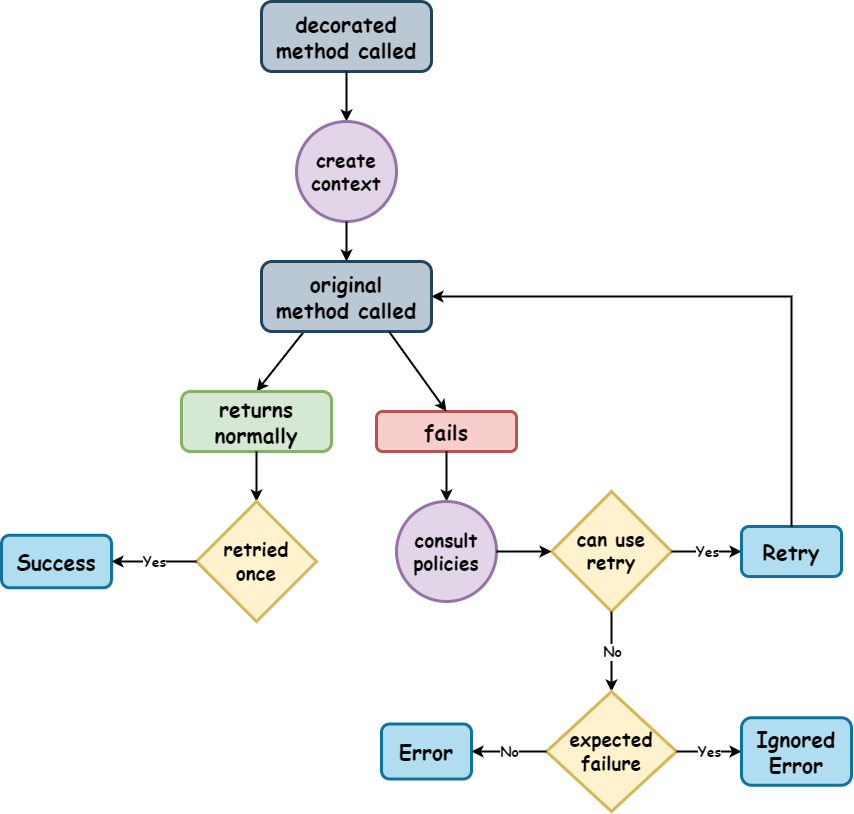

The diagram above was exported from draw.io. Its source (the exported page's mxGraphModel, read from the mxfile embedded in the PNG):
<mxGraphModel dx="1083" dy="1788" grid="1" gridSize="10" guides="1" tooltips="1" connect="1" arrows="1" fold="1" page="1" pageScale="1" pageWidth="827" pageHeight="1169" math="0" shadow="0">
  <root>
    <mxCell id="0" />
    <mxCell id="1" parent="0" />
    <mxCell id="XyNkdWa3BwNmTWUIgXpx-2" value="&lt;font face=&quot;Comic Sans MS&quot;&gt;&lt;span style=&quot;font-size: 21px;&quot;&gt;&lt;b&gt;Error&lt;/b&gt;&lt;/span&gt;&lt;/font&gt;" style="rounded=1;whiteSpace=wrap;html=1;fillColor=#b1ddf0;strokeColor=#10739e;strokeWidth=3;" vertex="1" parent="1">
      <mxGeometry x="430" y="172.5" width="90" height="55" as="geometry" />
    </mxCell>
    <mxCell id="XyNkdWa3BwNmTWUIgXpx-4" value="&lt;font face=&quot;Comic Sans MS&quot;&gt;&lt;span style=&quot;font-size: 21px;&quot;&gt;&lt;b&gt;decorated&lt;br&gt;method called&lt;/b&gt;&lt;/span&gt;&lt;/font&gt;" style="rounded=1;whiteSpace=wrap;html=1;fillColor=#bac8d3;strokeColor=#23445d;strokeWidth=3;" vertex="1" parent="1">
      <mxGeometry x="310" y="-550" width="170" height="70" as="geometry" />
    </mxCell>
    <mxCell id="XyNkdWa3BwNmTWUIgXpx-5" value="" style="endArrow=classic;html=1;rounded=0;entryX=0.5;entryY=0;entryDx=0;entryDy=0;strokeWidth=2;exitX=0.25;exitY=1;exitDx=0;exitDy=0;" edge="1" parent="1" source="XyNkdWa3BwNmTWUIgXpx-122" target="XyNkdWa3BwNmTWUIgXpx-6">
      <mxGeometry width="50" height="50" relative="1" as="geometry">
        <mxPoint x="80" y="-250" as="sourcePoint" />
        <mxPoint x="280" y="-120" as="targetPoint" />
      </mxGeometry>
    </mxCell>
    <mxCell id="XyNkdWa3BwNmTWUIgXpx-6" value="&lt;b style=&quot;font-family: &amp;quot;Comic Sans MS&amp;quot;; font-size: 21px;&quot;&gt;returns&lt;br&gt;normally&lt;/b&gt;" style="rounded=1;whiteSpace=wrap;html=1;fillColor=#d5e8d4;strokeColor=#82b366;strokeWidth=3;" vertex="1" parent="1">
      <mxGeometry x="230" y="-160" width="150" height="60" as="geometry" />
    </mxCell>
    <mxCell id="XyNkdWa3BwNmTWUIgXpx-7" value="&lt;b style=&quot;font-family: &amp;quot;Comic Sans MS&amp;quot;; font-size: 21px;&quot;&gt;fails&lt;/b&gt;" style="rounded=1;whiteSpace=wrap;html=1;fillColor=#f8cecc;strokeColor=#b85450;strokeWidth=3;" vertex="1" parent="1">
      <mxGeometry x="425" y="-140" width="140" height="40" as="geometry" />
    </mxCell>
    <mxCell id="XyNkdWa3BwNmTWUIgXpx-11" value="" style="endArrow=classic;html=1;rounded=0;exitX=0.5;exitY=1;exitDx=0;exitDy=0;strokeWidth=2;" edge="1" parent="1" source="XyNkdWa3BwNmTWUIgXpx-7" target="XyNkdWa3BwNmTWUIgXpx-15">
      <mxGeometry width="50" height="50" relative="1" as="geometry">
        <mxPoint x="455" y="-230" as="sourcePoint" />
        <mxPoint x="495" y="-50" as="targetPoint" />
      </mxGeometry>
    </mxCell>
    <mxCell id="XyNkdWa3BwNmTWUIgXpx-15" value="&lt;font face=&quot;Comic Sans MS&quot; style=&quot;font-size: 19px;&quot;&gt;&lt;b&gt;consult&lt;br&gt;policies&lt;/b&gt;&lt;/font&gt;" style="ellipse;whiteSpace=wrap;html=1;aspect=fixed;fillColor=#e1d5e7;strokeColor=#9673a6;strokeWidth=3;" vertex="1" parent="1">
      <mxGeometry x="445" y="-50" width="100" height="100" as="geometry" />
    </mxCell>
    <mxCell id="XyNkdWa3BwNmTWUIgXpx-32" value="" style="endArrow=classic;html=1;rounded=0;exitX=0.5;exitY=1;exitDx=0;exitDy=0;strokeWidth=2;entryX=0.5;entryY=0;entryDx=0;entryDy=0;" edge="1" parent="1" source="XyNkdWa3BwNmTWUIgXpx-6" target="XyNkdWa3BwNmTWUIgXpx-36">
      <mxGeometry width="50" height="50" relative="1" as="geometry">
        <mxPoint x="320" y="-40" as="sourcePoint" />
        <mxPoint x="305" y="-40" as="targetPoint" />
      </mxGeometry>
    </mxCell>
    <mxCell id="XyNkdWa3BwNmTWUIgXpx-36" value="&lt;div style=&quot;font-size: 19px;&quot;&gt;&lt;font style=&quot;font-size: 19px;&quot; face=&quot;Comic Sans MS&quot;&gt;&lt;b style=&quot;&quot;&gt;retried&lt;/b&gt;&lt;/font&gt;&lt;/div&gt;&lt;div style=&quot;font-size: 19px;&quot;&gt;&lt;font style=&quot;font-size: 19px;&quot; face=&quot;Comic Sans MS&quot;&gt;&lt;b style=&quot;&quot;&gt;once&lt;/b&gt;&lt;/font&gt;&lt;/div&gt;" style="rhombus;whiteSpace=wrap;html=1;fillColor=#fff2cc;strokeColor=#d6b656;strokeWidth=3;" vertex="1" parent="1">
      <mxGeometry x="245" y="-50" width="120" height="120" as="geometry" />
    </mxCell>
    <mxCell id="XyNkdWa3BwNmTWUIgXpx-39" value="&lt;font face=&quot;Comic Sans MS&quot;&gt;&lt;span style=&quot;font-size: 21px;&quot;&gt;&lt;b&gt;Success&lt;/b&gt;&lt;/span&gt;&lt;/font&gt;" style="rounded=1;whiteSpace=wrap;html=1;fillColor=#b1ddf0;strokeColor=#10739e;strokeWidth=3;" vertex="1" parent="1">
      <mxGeometry x="50" y="-16.25" width="110" height="52.5" as="geometry" />
    </mxCell>
    <mxCell id="XyNkdWa3BwNmTWUIgXpx-50" value="&lt;font style=&quot;font-size: 19px;&quot; face=&quot;Comic Sans MS&quot;&gt;&lt;b style=&quot;&quot;&gt;can use&lt;/b&gt;&lt;/font&gt;&lt;div style=&quot;font-size: 19px;&quot;&gt;&lt;font style=&quot;font-size: 19px;&quot; face=&quot;Comic Sans MS&quot;&gt;&lt;b style=&quot;&quot;&gt;retry&lt;/b&gt;&lt;/font&gt;&lt;/div&gt;" style="rhombus;whiteSpace=wrap;html=1;fillColor=#fff2cc;strokeColor=#d6b656;strokeWidth=3;" vertex="1" parent="1">
      <mxGeometry x="600" y="-60" width="120" height="120" as="geometry" />
    </mxCell>
    <mxCell id="XyNkdWa3BwNmTWUIgXpx-55" value="" style="endArrow=classic;html=1;rounded=0;exitX=1;exitY=0.5;exitDx=0;exitDy=0;entryX=0;entryY=0.5;entryDx=0;entryDy=0;strokeWidth=2;" edge="1" parent="1" source="XyNkdWa3BwNmTWUIgXpx-15" target="XyNkdWa3BwNmTWUIgXpx-50">
      <mxGeometry width="50" height="50" relative="1" as="geometry">
        <mxPoint x="505" y="110" as="sourcePoint" />
        <mxPoint x="505" y="180" as="targetPoint" />
      </mxGeometry>
    </mxCell>
    <mxCell id="XyNkdWa3BwNmTWUIgXpx-78" value="" style="endArrow=classic;html=1;rounded=0;exitX=0;exitY=0.5;exitDx=0;exitDy=0;strokeWidth=2;entryX=1;entryY=0.5;entryDx=0;entryDy=0;" edge="1" parent="1" source="XyNkdWa3BwNmTWUIgXpx-36" target="XyNkdWa3BwNmTWUIgXpx-39">
      <mxGeometry relative="1" as="geometry">
        <mxPoint x="200" y="70" as="sourcePoint" />
        <mxPoint x="130" y="135" as="targetPoint" />
      </mxGeometry>
    </mxCell>
    <mxCell id="XyNkdWa3BwNmTWUIgXpx-79" value="&lt;b&gt;Yes&lt;/b&gt;" style="edgeLabel;resizable=0;html=1;;align=center;verticalAlign=middle;fontFamily=Comic Sans MS;fontSize=14;" connectable="0" vertex="1" parent="XyNkdWa3BwNmTWUIgXpx-78">
      <mxGeometry relative="1" as="geometry" />
    </mxCell>
    <mxCell id="XyNkdWa3BwNmTWUIgXpx-80" value="" style="endArrow=classic;html=1;rounded=0;exitX=1;exitY=0.5;exitDx=0;exitDy=0;strokeWidth=2;entryX=0;entryY=0.5;entryDx=0;entryDy=0;" edge="1" parent="1" source="XyNkdWa3BwNmTWUIgXpx-50" target="XyNkdWa3BwNmTWUIgXpx-87">
      <mxGeometry relative="1" as="geometry">
        <mxPoint x="385" y="170" as="sourcePoint" />
        <mxPoint x="640" y="160" as="targetPoint" />
      </mxGeometry>
    </mxCell>
    <mxCell id="XyNkdWa3BwNmTWUIgXpx-81" value="&lt;b&gt;Yes&lt;/b&gt;" style="edgeLabel;resizable=0;html=1;;align=center;verticalAlign=middle;fontFamily=Comic Sans MS;fontSize=14;" connectable="0" vertex="1" parent="XyNkdWa3BwNmTWUIgXpx-80">
      <mxGeometry relative="1" as="geometry" />
    </mxCell>
    <mxCell id="XyNkdWa3BwNmTWUIgXpx-87" value="&lt;font face=&quot;Comic Sans MS&quot;&gt;&lt;span style=&quot;font-size: 21px;&quot;&gt;&lt;b&gt;Retry&lt;/b&gt;&lt;/span&gt;&lt;/font&gt;" style="rounded=1;whiteSpace=wrap;html=1;fillColor=#b1ddf0;strokeColor=#10739e;strokeWidth=3;" vertex="1" parent="1">
      <mxGeometry x="790" y="-25" width="100" height="50" as="geometry" />
    </mxCell>
    <mxCell id="XyNkdWa3BwNmTWUIgXpx-102" value="" style="endArrow=classic;html=1;rounded=0;exitX=0.5;exitY=1;exitDx=0;exitDy=0;strokeWidth=2;entryX=0.5;entryY=0;entryDx=0;entryDy=0;" edge="1" parent="1" source="XyNkdWa3BwNmTWUIgXpx-4" target="XyNkdWa3BwNmTWUIgXpx-105">
      <mxGeometry width="50" height="50" relative="1" as="geometry">
        <mxPoint x="390" y="-460" as="sourcePoint" />
        <mxPoint x="395" y="-460" as="targetPoint" />
      </mxGeometry>
    </mxCell>
    <mxCell id="XyNkdWa3BwNmTWUIgXpx-105" value="&lt;font face=&quot;Comic Sans MS&quot;&gt;&lt;span style=&quot;font-size: 19px;&quot;&gt;&lt;b&gt;create&lt;br&gt;context&lt;/b&gt;&lt;/span&gt;&lt;/font&gt;" style="ellipse;whiteSpace=wrap;html=1;aspect=fixed;fillColor=#e1d5e7;strokeColor=#9673a6;strokeWidth=3;" vertex="1" parent="1">
      <mxGeometry x="345" y="-430" width="100" height="100" as="geometry" />
    </mxCell>
    <mxCell id="XyNkdWa3BwNmTWUIgXpx-122" value="&lt;font face=&quot;Comic Sans MS&quot;&gt;&lt;span style=&quot;font-size: 21px;&quot;&gt;&lt;b&gt;original&lt;br&gt;method called&lt;/b&gt;&lt;/span&gt;&lt;/font&gt;" style="rounded=1;whiteSpace=wrap;html=1;fillColor=#bac8d3;strokeColor=#23445d;strokeWidth=3;" vertex="1" parent="1">
      <mxGeometry x="310" y="-290" width="170" height="70" as="geometry" />
    </mxCell>
    <mxCell id="XyNkdWa3BwNmTWUIgXpx-123" value="" style="endArrow=classic;html=1;rounded=0;exitX=0.5;exitY=1;exitDx=0;exitDy=0;strokeWidth=2;entryX=0.5;entryY=0;entryDx=0;entryDy=0;" edge="1" parent="1" source="XyNkdWa3BwNmTWUIgXpx-105" target="XyNkdWa3BwNmTWUIgXpx-122">
      <mxGeometry width="50" height="50" relative="1" as="geometry">
        <mxPoint x="510" y="-330" as="sourcePoint" />
        <mxPoint x="395" y="-290" as="targetPoint" />
      </mxGeometry>
    </mxCell>
    <mxCell id="XyNkdWa3BwNmTWUIgXpx-124" value="" style="endArrow=classic;html=1;rounded=0;exitX=0.75;exitY=1;exitDx=0;exitDy=0;strokeWidth=2;entryX=0.5;entryY=0;entryDx=0;entryDy=0;" edge="1" parent="1" source="XyNkdWa3BwNmTWUIgXpx-122" target="XyNkdWa3BwNmTWUIgXpx-7">
      <mxGeometry width="50" height="50" relative="1" as="geometry">
        <mxPoint x="415" y="-580" as="sourcePoint" />
        <mxPoint x="415" y="-520" as="targetPoint" />
      </mxGeometry>
    </mxCell>
    <mxCell id="XyNkdWa3BwNmTWUIgXpx-126" value="" style="endArrow=classic;html=1;rounded=0;exitX=0.5;exitY=1;exitDx=0;exitDy=0;strokeWidth=2;entryX=0.5;entryY=0;entryDx=0;entryDy=0;" edge="1" parent="1" source="XyNkdWa3BwNmTWUIgXpx-50" target="XyNkdWa3BwNmTWUIgXpx-133">
      <mxGeometry relative="1" as="geometry">
        <mxPoint x="290" y="220" as="sourcePoint" />
        <mxPoint x="660" y="139.99999999999977" as="targetPoint" />
      </mxGeometry>
    </mxCell>
    <mxCell id="XyNkdWa3BwNmTWUIgXpx-127" value="&lt;b&gt;No&lt;/b&gt;" style="edgeLabel;resizable=0;html=1;;align=center;verticalAlign=middle;fontFamily=Comic Sans MS;fontSize=14;" connectable="0" vertex="1" parent="XyNkdWa3BwNmTWUIgXpx-126">
      <mxGeometry relative="1" as="geometry" />
    </mxCell>
    <mxCell id="XyNkdWa3BwNmTWUIgXpx-129" value="" style="endArrow=classic;html=1;rounded=0;strokeWidth=2;entryX=1;entryY=0.5;entryDx=0;entryDy=0;edgeStyle=orthogonalEdgeStyle;exitX=0.5;exitY=0;exitDx=0;exitDy=0;" edge="1" parent="1" source="XyNkdWa3BwNmTWUIgXpx-87" target="XyNkdWa3BwNmTWUIgXpx-122">
      <mxGeometry width="50" height="50" relative="1" as="geometry">
        <mxPoint x="732.5" y="-135" as="sourcePoint" />
        <mxPoint x="572.4999999999998" y="-550" as="targetPoint" />
        <Array as="points">
          <mxPoint x="840" y="-255" />
        </Array>
      </mxGeometry>
    </mxCell>
    <mxCell id="XyNkdWa3BwNmTWUIgXpx-133" value="&lt;div style=&quot;font-size: 19px;&quot;&gt;&lt;font face=&quot;Comic Sans MS&quot;&gt;&lt;b&gt;expected&lt;/b&gt;&lt;/font&gt;&lt;/div&gt;&lt;div style=&quot;font-size: 19px;&quot;&gt;&lt;font face=&quot;Comic Sans MS&quot;&gt;&lt;b&gt;failure&lt;/b&gt;&lt;/font&gt;&lt;/div&gt;" style="rhombus;whiteSpace=wrap;html=1;fillColor=#fff2cc;strokeColor=#d6b656;strokeWidth=3;" vertex="1" parent="1">
      <mxGeometry x="595" y="140" width="130" height="120" as="geometry" />
    </mxCell>
    <mxCell id="XyNkdWa3BwNmTWUIgXpx-134" value="" style="endArrow=classic;html=1;rounded=0;exitX=0;exitY=0.5;exitDx=0;exitDy=0;strokeWidth=2;entryX=1;entryY=0.5;entryDx=0;entryDy=0;" edge="1" parent="1" source="XyNkdWa3BwNmTWUIgXpx-133" target="XyNkdWa3BwNmTWUIgXpx-2">
      <mxGeometry relative="1" as="geometry">
        <mxPoint x="310" y="410" as="sourcePoint" />
        <mxPoint x="234" y="410" as="targetPoint" />
      </mxGeometry>
    </mxCell>
    <mxCell id="XyNkdWa3BwNmTWUIgXpx-135" value="&lt;b&gt;No&lt;/b&gt;" style="edgeLabel;resizable=0;html=1;;align=center;verticalAlign=middle;fontFamily=Comic Sans MS;fontSize=14;" connectable="0" vertex="1" parent="XyNkdWa3BwNmTWUIgXpx-134">
      <mxGeometry relative="1" as="geometry" />
    </mxCell>
    <mxCell id="XyNkdWa3BwNmTWUIgXpx-136" value="" style="endArrow=classic;html=1;rounded=0;exitX=1;exitY=0.5;exitDx=0;exitDy=0;strokeWidth=2;entryX=0;entryY=0.5;entryDx=0;entryDy=0;" edge="1" parent="1" source="XyNkdWa3BwNmTWUIgXpx-133" target="XyNkdWa3BwNmTWUIgXpx-142">
      <mxGeometry relative="1" as="geometry">
        <mxPoint x="720" y="200" as="sourcePoint" />
        <mxPoint x="790" y="200" as="targetPoint" />
      </mxGeometry>
    </mxCell>
    <mxCell id="XyNkdWa3BwNmTWUIgXpx-137" value="&lt;b&gt;Yes&lt;/b&gt;" style="edgeLabel;resizable=0;html=1;;align=center;verticalAlign=middle;fontFamily=Comic Sans MS;fontSize=14;" connectable="0" vertex="1" parent="XyNkdWa3BwNmTWUIgXpx-136">
      <mxGeometry relative="1" as="geometry" />
    </mxCell>
    <mxCell id="XyNkdWa3BwNmTWUIgXpx-142" value="&lt;font face=&quot;Comic Sans MS&quot;&gt;&lt;span style=&quot;font-size: 21px;&quot;&gt;&lt;b&gt;Ignored&lt;br&gt;Error&lt;/b&gt;&lt;/span&gt;&lt;/font&gt;" style="rounded=1;whiteSpace=wrap;html=1;fillColor=#b1ddf0;strokeColor=#10739e;strokeWidth=3;" vertex="1" parent="1">
      <mxGeometry x="790" y="166.25" width="110" height="67.5" as="geometry" />
    </mxCell>
  </root>
</mxGraphModel>